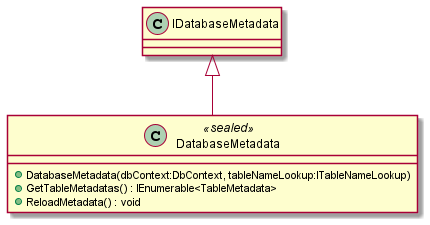

The diagram above was rendered by PlantUML. Its source (embedded in the PNG):
@startuml
class DatabaseMetadata <<sealed>> {
    + DatabaseMetadata(dbContext:DbContext, tableNameLookup:ITableNameLookup)
    + GetTableMetadatas() : IEnumerable<TableMetadata>
    + ReloadMetadata() : void
}
IDatabaseMetadata <|-- DatabaseMetadata
@enduml